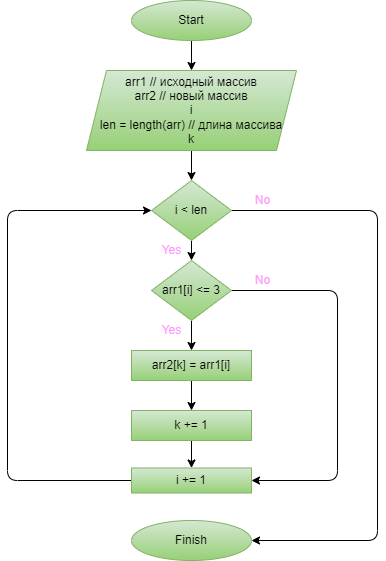

The diagram above was exported from draw.io. Its source (the exported page's mxGraphModel, read from the mxfile embedded in the PNG):
<mxGraphModel dx="820" dy="394" grid="1" gridSize="10" guides="1" tooltips="1" connect="1" arrows="1" fold="1" page="1" pageScale="1" pageWidth="827" pageHeight="1169" math="0" shadow="0">
  <root>
    <mxCell id="0" />
    <mxCell id="1" parent="0" />
    <mxCell id="4" value="" style="edgeStyle=none;html=1;fontColor=#000000;" edge="1" parent="1" source="2" target="3">
      <mxGeometry relative="1" as="geometry" />
    </mxCell>
    <mxCell id="2" value="Start" style="ellipse;whiteSpace=wrap;html=1;fillColor=#d5e8d4;strokeColor=#82b366;gradientColor=#97d077;fontColor=#000000;" vertex="1" parent="1">
      <mxGeometry x="354" width="120" height="40" as="geometry" />
    </mxCell>
    <mxCell id="6" value="" style="edgeStyle=none;html=1;fontColor=#000000;" edge="1" parent="1" source="3" target="5">
      <mxGeometry relative="1" as="geometry" />
    </mxCell>
    <mxCell id="3" value="&lt;span style=&quot;&quot;&gt;arr1 // исходный массив&lt;/span&gt;&lt;br style=&quot;&quot;&gt;&lt;span style=&quot;&quot;&gt;arr2 // новый массив&lt;/span&gt;&lt;br style=&quot;&quot;&gt;&lt;span style=&quot;&quot;&gt;i&lt;/span&gt;&lt;br style=&quot;&quot;&gt;&lt;span style=&quot;&quot;&gt;len = length(arr) // длина массива&lt;/span&gt;&lt;br style=&quot;&quot;&gt;&lt;span style=&quot;&quot;&gt;k&lt;/span&gt;" style="shape=parallelogram;perimeter=parallelogramPerimeter;whiteSpace=wrap;html=1;fixedSize=1;fillColor=#d5e8d4;strokeColor=#82b366;fontColor=#000000;gradientColor=#97d077;" vertex="1" parent="1">
      <mxGeometry x="309" y="70" width="210" height="80" as="geometry" />
    </mxCell>
    <mxCell id="8" value="" style="edgeStyle=none;html=1;fontColor=#000000;" edge="1" parent="1" source="5" target="7">
      <mxGeometry relative="1" as="geometry" />
    </mxCell>
    <mxCell id="20" value="" style="edgeStyle=none;html=1;fontColor=#000000;" edge="1" parent="1" source="5">
      <mxGeometry relative="1" as="geometry">
        <mxPoint x="474" y="540" as="targetPoint" />
        <Array as="points">
          <mxPoint x="600" y="210" />
          <mxPoint x="600" y="540" />
        </Array>
      </mxGeometry>
    </mxCell>
    <mxCell id="5" value="i &amp;lt; len" style="rhombus;whiteSpace=wrap;html=1;fillColor=#d5e8d4;strokeColor=#82b366;fontColor=#000000;gradientColor=#97d077;" vertex="1" parent="1">
      <mxGeometry x="374" y="180" width="80" height="60" as="geometry" />
    </mxCell>
    <mxCell id="10" value="" style="edgeStyle=none;html=1;fontColor=#000000;" edge="1" parent="1" source="7" target="9">
      <mxGeometry relative="1" as="geometry" />
    </mxCell>
    <mxCell id="18" value="" style="edgeStyle=none;html=1;fontColor=#000000;" edge="1" parent="1" source="7">
      <mxGeometry relative="1" as="geometry">
        <mxPoint x="474" y="480" as="targetPoint" />
        <Array as="points">
          <mxPoint x="560" y="290" />
          <mxPoint x="560" y="480" />
        </Array>
      </mxGeometry>
    </mxCell>
    <mxCell id="7" value="arr1[i] &amp;lt;= 3" style="rhombus;whiteSpace=wrap;html=1;fillColor=#d5e8d4;strokeColor=#82b366;fontColor=#000000;gradientColor=#97d077;" vertex="1" parent="1">
      <mxGeometry x="374" y="260" width="80" height="60" as="geometry" />
    </mxCell>
    <mxCell id="12" value="" style="edgeStyle=none;html=1;fontColor=#000000;" edge="1" parent="1" source="9" target="11">
      <mxGeometry relative="1" as="geometry" />
    </mxCell>
    <mxCell id="9" value="arr2[k] = arr1[i]" style="whiteSpace=wrap;html=1;fillColor=#d5e8d4;strokeColor=#82b366;fontColor=#000000;gradientColor=#97d077;" vertex="1" parent="1">
      <mxGeometry x="354" y="350" width="120" height="30" as="geometry" />
    </mxCell>
    <mxCell id="14" value="" style="edgeStyle=none;html=1;fontColor=#000000;" edge="1" parent="1" source="11" target="13">
      <mxGeometry relative="1" as="geometry" />
    </mxCell>
    <mxCell id="11" value="k += 1" style="whiteSpace=wrap;html=1;fillColor=#d5e8d4;strokeColor=#82b366;fontColor=#000000;gradientColor=#97d077;" vertex="1" parent="1">
      <mxGeometry x="354" y="410" width="120" height="30" as="geometry" />
    </mxCell>
    <mxCell id="16" value="" style="edgeStyle=none;html=1;fontColor=#000000;" edge="1" parent="1" source="13">
      <mxGeometry relative="1" as="geometry">
        <mxPoint x="374" y="210" as="targetPoint" />
        <Array as="points">
          <mxPoint x="230" y="480" />
          <mxPoint x="230" y="210" />
        </Array>
      </mxGeometry>
    </mxCell>
    <mxCell id="13" value="i += 1" style="whiteSpace=wrap;html=1;fillColor=#d5e8d4;strokeColor=#82b366;fontColor=#000000;gradientColor=#97d077;" vertex="1" parent="1">
      <mxGeometry x="354" y="467.5" width="120" height="25" as="geometry" />
    </mxCell>
    <mxCell id="21" value="Finish" style="ellipse;whiteSpace=wrap;html=1;fillColor=#d5e8d4;strokeColor=#82b366;gradientColor=#97d077;fontColor=#000000;" vertex="1" parent="1">
      <mxGeometry x="354" y="520" width="120" height="40" as="geometry" />
    </mxCell>
    <mxCell id="22" value="No" style="text;html=1;align=center;verticalAlign=middle;resizable=0;points=[];autosize=1;strokeColor=none;fillColor=none;fontColor=#FF99FF;" vertex="1" parent="1">
      <mxGeometry x="470" y="190" width="30" height="20" as="geometry" />
    </mxCell>
    <mxCell id="23" value="No" style="text;html=1;align=center;verticalAlign=middle;resizable=0;points=[];autosize=1;strokeColor=none;fillColor=none;fontColor=#FF99FF;" vertex="1" parent="1">
      <mxGeometry x="470" y="270" width="30" height="20" as="geometry" />
    </mxCell>
    <mxCell id="24" value="Yes" style="text;html=1;align=center;verticalAlign=middle;resizable=0;points=[];autosize=1;strokeColor=none;fillColor=none;fontColor=#FF99FF;" vertex="1" parent="1">
      <mxGeometry x="374" y="240" width="40" height="20" as="geometry" />
    </mxCell>
    <mxCell id="25" value="Yes" style="text;html=1;align=center;verticalAlign=middle;resizable=0;points=[];autosize=1;strokeColor=none;fillColor=none;fontColor=#FF99FF;" vertex="1" parent="1">
      <mxGeometry x="374" y="320" width="40" height="20" as="geometry" />
    </mxCell>
  </root>
</mxGraphModel>